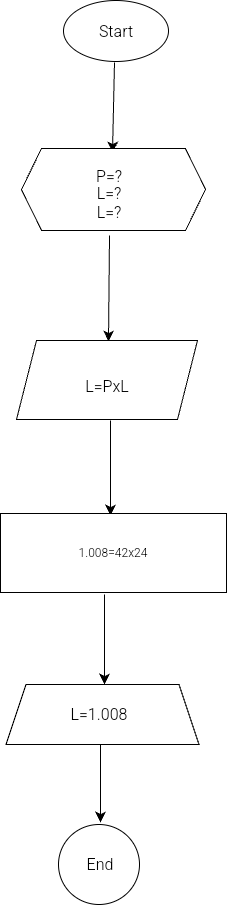

The diagram above was exported from draw.io. Its source (the exported page's mxGraphModel, read from the mxfile embedded in the PNG):
<mxGraphModel dx="574" dy="1437" grid="0" gridSize="10" guides="1" tooltips="1" connect="1" arrows="1" fold="1" page="0" pageScale="1" pageWidth="827" pageHeight="1169" math="0" shadow="0">
  <root>
    <mxCell id="0" />
    <mxCell id="1" parent="0" />
    <mxCell id="8klDXxLZ7aEsIjciBzZa-1" value="" style="ellipse;whiteSpace=wrap;html=1;" parent="1" vertex="1">
      <mxGeometry x="156" y="-134" width="105" height="61" as="geometry" />
    </mxCell>
    <mxCell id="8klDXxLZ7aEsIjciBzZa-4" value="Start" style="text;strokeColor=none;align=center;fillColor=none;html=1;verticalAlign=middle;whiteSpace=wrap;rounded=0;fontSize=16;" parent="1" vertex="1">
      <mxGeometry x="178.5" y="-118.5" width="60" height="30" as="geometry" />
    </mxCell>
    <mxCell id="8klDXxLZ7aEsIjciBzZa-9" value="" style="edgeStyle=none;orthogonalLoop=1;jettySize=auto;html=1;rounded=0;fontSize=12;startSize=8;endSize=8;curved=1;" parent="1" edge="1">
      <mxGeometry width="140" relative="1" as="geometry">
        <mxPoint x="207" y="-72" as="sourcePoint" />
        <mxPoint x="205" y="18" as="targetPoint" />
        <Array as="points" />
      </mxGeometry>
    </mxCell>
    <mxCell id="8klDXxLZ7aEsIjciBzZa-12" value="" style="edgeStyle=none;orthogonalLoop=1;jettySize=auto;html=1;rounded=0;fontSize=12;startSize=8;endSize=8;curved=1;exitX=0.5;exitY=1;exitDx=0;exitDy=0;" parent="1" edge="1">
      <mxGeometry width="140" relative="1" as="geometry">
        <mxPoint x="202" y="101" as="sourcePoint" />
        <mxPoint x="201" y="207" as="targetPoint" />
        <Array as="points" />
      </mxGeometry>
    </mxCell>
    <mxCell id="8klDXxLZ7aEsIjciBzZa-13" value="" style="shape=parallelogram;perimeter=parallelogramPerimeter;whiteSpace=wrap;html=1;fixedSize=1;" parent="1" vertex="1">
      <mxGeometry x="109" y="206" width="181" height="79" as="geometry" />
    </mxCell>
    <mxCell id="8klDXxLZ7aEsIjciBzZa-16" value="" style="edgeStyle=none;orthogonalLoop=1;jettySize=auto;html=1;rounded=0;fontSize=12;startSize=8;endSize=8;curved=1;" parent="1" edge="1">
      <mxGeometry width="140" relative="1" as="geometry">
        <mxPoint x="203" y="286" as="sourcePoint" />
        <mxPoint x="203" y="381" as="targetPoint" />
        <Array as="points" />
      </mxGeometry>
    </mxCell>
    <mxCell id="8klDXxLZ7aEsIjciBzZa-17" value="1.008=42x24" style="whiteSpace=wrap;html=1;" parent="1" vertex="1">
      <mxGeometry x="93" y="379" width="226" height="79" as="geometry" />
    </mxCell>
    <mxCell id="8klDXxLZ7aEsIjciBzZa-19" value="" style="edgeStyle=none;orthogonalLoop=1;jettySize=auto;html=1;rounded=0;fontSize=12;startSize=8;endSize=8;curved=1;" parent="1" edge="1">
      <mxGeometry width="140" relative="1" as="geometry">
        <mxPoint x="197" y="460" as="sourcePoint" />
        <mxPoint x="197" y="550" as="targetPoint" />
        <Array as="points" />
      </mxGeometry>
    </mxCell>
    <mxCell id="8klDXxLZ7aEsIjciBzZa-21" value="" style="shape=trapezoid;perimeter=trapezoidPerimeter;whiteSpace=wrap;html=1;fixedSize=1;" parent="1" vertex="1">
      <mxGeometry x="98.5" y="550" width="193" height="60" as="geometry" />
    </mxCell>
    <mxCell id="8klDXxLZ7aEsIjciBzZa-23" value="" style="edgeStyle=none;orthogonalLoop=1;jettySize=auto;html=1;rounded=0;fontSize=12;startSize=8;endSize=8;curved=1;exitX=0.5;exitY=1;exitDx=0;exitDy=0;" parent="1" edge="1">
      <mxGeometry width="140" relative="1" as="geometry">
        <mxPoint x="193" y="610.0000000000002" as="sourcePoint" />
        <mxPoint x="193" y="688" as="targetPoint" />
        <Array as="points" />
      </mxGeometry>
    </mxCell>
    <mxCell id="8klDXxLZ7aEsIjciBzZa-24" value="" style="ellipse;whiteSpace=wrap;html=1;" parent="1" vertex="1">
      <mxGeometry x="151" y="690" width="81" height="80" as="geometry" />
    </mxCell>
    <mxCell id="8klDXxLZ7aEsIjciBzZa-25" value="End" style="text;strokeColor=none;align=center;fillColor=none;html=1;verticalAlign=middle;whiteSpace=wrap;rounded=0;fontSize=16;" parent="1" vertex="1">
      <mxGeometry x="163" y="716.5" width="60" height="27" as="geometry" />
    </mxCell>
    <mxCell id="bVpfEkQWkUnLzQw3Hytf-8" value="P=.....?&amp;nbsp;&lt;div&gt;L=.....?&amp;nbsp;&lt;/div&gt;&lt;div&gt;L=.....?&amp;nbsp;&lt;/div&gt;" style="text;strokeColor=none;align=center;fillColor=none;html=1;verticalAlign=middle;whiteSpace=wrap;rounded=0;fontSize=16;" parent="1" vertex="1">
      <mxGeometry x="169.5" y="40" width="60" height="30" as="geometry" />
    </mxCell>
    <mxCell id="bVpfEkQWkUnLzQw3Hytf-9" value="L=PxL" style="text;strokeColor=none;align=center;fillColor=none;html=1;verticalAlign=middle;whiteSpace=wrap;rounded=0;fontSize=16;" parent="1" vertex="1">
      <mxGeometry x="169.5" y="237" width="60" height="30" as="geometry" />
    </mxCell>
    <mxCell id="HtEe7pbp1i3-QaeRsWLi-1" value="" style="shape=hexagon;perimeter=hexagonPerimeter2;whiteSpace=wrap;html=1;fixedSize=1;" parent="1" vertex="1">
      <mxGeometry x="114" y="14" width="184" height="82" as="geometry" />
    </mxCell>
    <mxCell id="HtEe7pbp1i3-QaeRsWLi-3" value="&lt;div&gt;P=?&amp;nbsp;&lt;/div&gt;&lt;div&gt;&lt;br&gt;&lt;/div&gt;" style="text;strokeColor=none;align=center;fillColor=none;html=1;verticalAlign=middle;whiteSpace=wrap;rounded=0;fontSize=16;" parent="1" vertex="1">
      <mxGeometry x="176" y="21" width="56" height="61" as="geometry" />
    </mxCell>
    <mxCell id="bVpfEkQWkUnLzQw3Hytf-11" value="L=1.008" style="text;strokeColor=none;align=center;fillColor=none;html=1;verticalAlign=middle;whiteSpace=wrap;rounded=0;fontSize=16;" parent="1" vertex="1">
      <mxGeometry x="161.5" y="565" width="60" height="30" as="geometry" />
    </mxCell>
    <mxCell id="Vv6YfYXIe2Z64s7LM8o1-1" value="L=?&amp;nbsp;&lt;div&gt;&lt;br&gt;&lt;/div&gt;" style="text;strokeColor=none;align=center;fillColor=none;html=1;verticalAlign=middle;whiteSpace=wrap;rounded=0;fontSize=16;" vertex="1" parent="1">
      <mxGeometry x="176" y="31" width="56" height="75" as="geometry" />
    </mxCell>
    <mxCell id="Vv6YfYXIe2Z64s7LM8o1-2" value="L=?&amp;nbsp;&lt;div&gt;&lt;br&gt;&lt;/div&gt;" style="text;strokeColor=none;align=center;fillColor=none;html=1;verticalAlign=middle;whiteSpace=wrap;rounded=0;fontSize=16;" vertex="1" parent="1">
      <mxGeometry x="173" y="52" width="62" height="71" as="geometry" />
    </mxCell>
  </root>
</mxGraphModel>